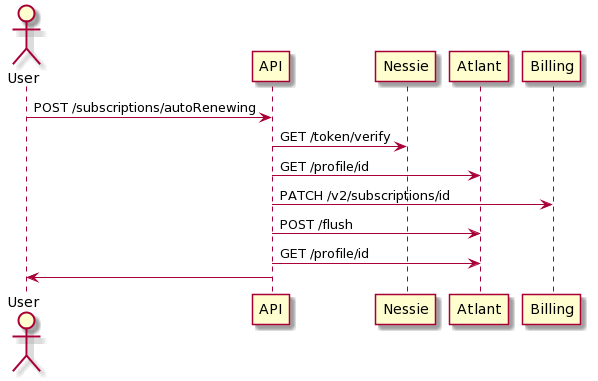

The diagram above was rendered by PlantUML. Its source (embedded in the PNG):
@startuml
actor User
User -> API: POST /subscriptions/autoRenewing
API -> Nessie: GET /token/verify
API -> Atlant: GET /profile/id
API -> Billing: PATCH /v2/subscriptions/id
API -> Atlant: POST /flush
API -> Atlant: GET /profile/id
API -> User
@enduml